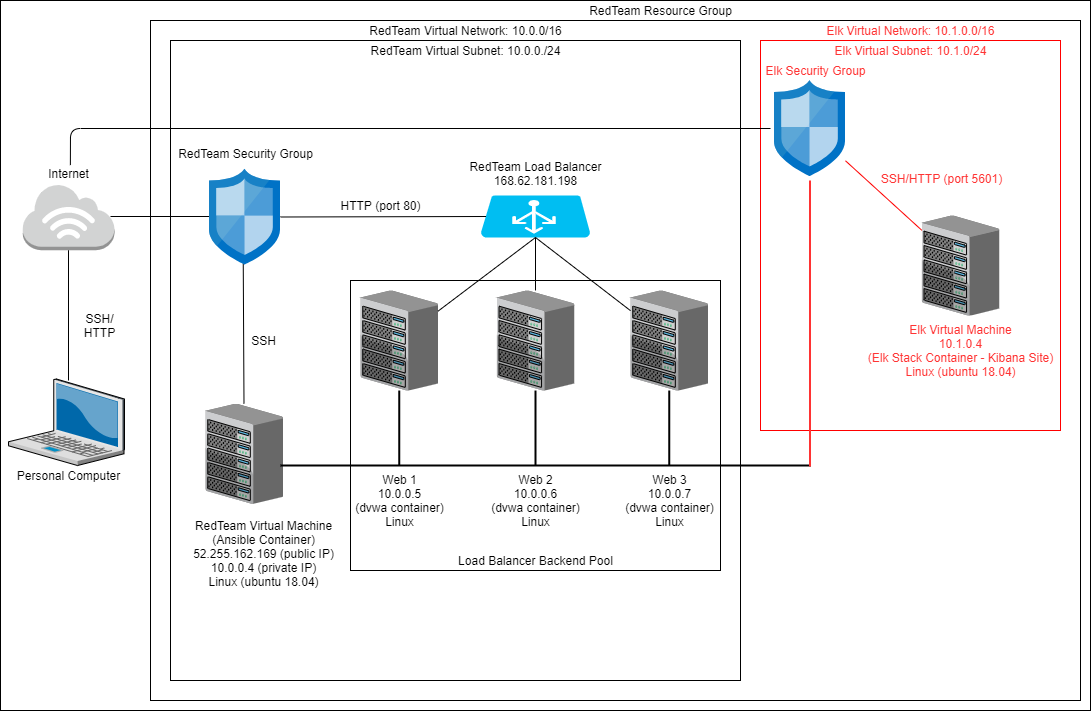

The diagram above was exported from draw.io. Its source (the exported page's mxGraphModel, read from the mxfile embedded in the PNG):
<mxGraphModel dx="1635" dy="866" grid="1" gridSize="10" guides="1" tooltips="1" connect="1" arrows="1" fold="1" page="1" pageScale="1" pageWidth="1100" pageHeight="850" math="0" shadow="0">
  <root>
    <mxCell id="0" />
    <mxCell id="1" parent="0" />
    <mxCell id="UTQ0W8oMT7icWyQ5IwPq-1" value="" style="rounded=0;whiteSpace=wrap;html=1;" parent="1" vertex="1">
      <mxGeometry y="110" width="1090" height="710" as="geometry" />
    </mxCell>
    <mxCell id="Kyjbh6h67678_VogVZg4-14" value="" style="rounded=0;whiteSpace=wrap;html=1;" parent="1" vertex="1">
      <mxGeometry x="150" y="130" width="930" height="680" as="geometry" />
    </mxCell>
    <mxCell id="Kyjbh6h67678_VogVZg4-13" value="" style="rounded=0;whiteSpace=wrap;html=1;" parent="1" vertex="1">
      <mxGeometry x="170" y="150" width="570" height="640" as="geometry" />
    </mxCell>
    <mxCell id="Kyjbh6h67678_VogVZg4-30" value="" style="rounded=0;whiteSpace=wrap;html=1;" parent="1" vertex="1">
      <mxGeometry x="350" y="390" width="370" height="290" as="geometry" />
    </mxCell>
    <mxCell id="Kyjbh6h67678_VogVZg4-1" value="" style="verticalLabelPosition=bottom;aspect=fixed;html=1;verticalAlign=top;strokeColor=none;align=center;outlineConnect=0;shape=mxgraph.citrix.laptop_2;" parent="1" vertex="1">
      <mxGeometry x="8" y="488.52" width="116" height="86.5" as="geometry" />
    </mxCell>
    <mxCell id="Kyjbh6h67678_VogVZg4-2" value="" style="outlineConnect=0;dashed=0;verticalLabelPosition=bottom;verticalAlign=top;align=center;html=1;shape=mxgraph.aws3.internet_3;fillColor=#D2D3D3;gradientColor=none;" parent="1" vertex="1">
      <mxGeometry x="22.13" y="293.25" width="91.75" height="66.5" as="geometry" />
    </mxCell>
    <mxCell id="Kyjbh6h67678_VogVZg4-3" value="" style="endArrow=none;html=1;" parent="1" source="Kyjbh6h67678_VogVZg4-2" edge="1">
      <mxGeometry width="50" height="50" relative="1" as="geometry">
        <mxPoint x="67.5" y="452" as="sourcePoint" />
        <mxPoint x="68" y="490" as="targetPoint" />
      </mxGeometry>
    </mxCell>
    <mxCell id="Kyjbh6h67678_VogVZg4-4" value="Personal Computer" style="text;html=1;align=center;verticalAlign=middle;resizable=0;points=[];autosize=1;strokeColor=none;" parent="1" vertex="1">
      <mxGeometry x="8" y="575.02" width="120" height="20" as="geometry" />
    </mxCell>
    <mxCell id="Kyjbh6h67678_VogVZg4-5" value="Internet" style="text;html=1;align=center;verticalAlign=middle;resizable=0;points=[];autosize=1;strokeColor=none;" parent="1" vertex="1">
      <mxGeometry x="38.01" y="273.25" width="60" height="20" as="geometry" />
    </mxCell>
    <mxCell id="Kyjbh6h67678_VogVZg4-7" value="" style="endArrow=none;html=1;" parent="1" edge="1">
      <mxGeometry width="50" height="50" relative="1" as="geometry">
        <mxPoint x="110" y="326" as="sourcePoint" />
        <mxPoint x="210" y="326" as="targetPoint" />
      </mxGeometry>
    </mxCell>
    <mxCell id="Kyjbh6h67678_VogVZg4-8" value="RedTeam Security Group" style="text;html=1;align=center;verticalAlign=middle;resizable=0;points=[];autosize=1;strokeColor=none;" parent="1" vertex="1">
      <mxGeometry x="169.5" y="253" width="150" height="20" as="geometry" />
    </mxCell>
    <mxCell id="Kyjbh6h67678_VogVZg4-10" value="" style="verticalLabelPosition=bottom;aspect=fixed;html=1;verticalAlign=top;strokeColor=none;align=center;outlineConnect=0;shape=mxgraph.citrix.chassis;" parent="1" vertex="1">
      <mxGeometry x="205" y="513.22" width="77.5" height="100.05" as="geometry" />
    </mxCell>
    <mxCell id="Kyjbh6h67678_VogVZg4-11" value="" style="endArrow=none;html=1;" parent="1" source="Kyjbh6h67678_VogVZg4-10" edge="1">
      <mxGeometry width="50" height="50" relative="1" as="geometry">
        <mxPoint x="490" y="580" as="sourcePoint" />
        <mxPoint x="242.74551732877148" y="373" as="targetPoint" />
      </mxGeometry>
    </mxCell>
    <mxCell id="Kyjbh6h67678_VogVZg4-12" value="RedTeam Virtual Machine&lt;br&gt;(Ansible Container)&lt;br&gt;&lt;span style=&quot;font-size: 12px&quot;&gt;52.255.162.169 (public IP)&lt;/span&gt;&lt;br&gt;10.0.0.4 (private IP)&lt;br&gt;Linux (ubuntu 18.04)&lt;br&gt;" style="text;html=1;align=center;verticalAlign=middle;resizable=0;points=[];autosize=1;strokeColor=none;" parent="1" vertex="1">
      <mxGeometry x="182.5" y="628.27" width="160" height="70" as="geometry" />
    </mxCell>
    <mxCell id="Kyjbh6h67678_VogVZg4-15" style="edgeStyle=orthogonalEdgeStyle;rounded=0;orthogonalLoop=1;jettySize=auto;html=1;exitX=0.5;exitY=1;exitDx=0;exitDy=0;" parent="1" source="Kyjbh6h67678_VogVZg4-14" target="Kyjbh6h67678_VogVZg4-14" edge="1">
      <mxGeometry relative="1" as="geometry" />
    </mxCell>
    <mxCell id="Kyjbh6h67678_VogVZg4-16" value="RedTeam Resource Group" style="text;html=1;align=center;verticalAlign=middle;resizable=0;points=[];autosize=1;strokeColor=none;" parent="1" vertex="1">
      <mxGeometry x="580" y="110" width="160" height="20" as="geometry" />
    </mxCell>
    <mxCell id="Kyjbh6h67678_VogVZg4-17" value="RedTeam Virtual Network: 10.0.0/16" style="text;html=1;align=center;verticalAlign=middle;resizable=0;points=[];autosize=1;strokeColor=none;" parent="1" vertex="1">
      <mxGeometry x="360" y="130" width="210" height="20" as="geometry" />
    </mxCell>
    <mxCell id="Kyjbh6h67678_VogVZg4-18" value="RedTeam Virtual Subnet: 10.0.0./24" style="text;html=1;align=center;verticalAlign=middle;resizable=0;points=[];autosize=1;strokeColor=none;" parent="1" vertex="1">
      <mxGeometry x="360" y="150" width="210" height="20" as="geometry" />
    </mxCell>
    <mxCell id="Kyjbh6h67678_VogVZg4-19" value="SSH" style="text;html=1;align=center;verticalAlign=middle;resizable=0;points=[];autosize=1;strokeColor=none;" parent="1" vertex="1">
      <mxGeometry x="242.5" y="440" width="40" height="20" as="geometry" />
    </mxCell>
    <mxCell id="Kyjbh6h67678_VogVZg4-20" value="" style="verticalLabelPosition=bottom;html=1;verticalAlign=top;align=center;strokeColor=none;fillColor=#00BEF2;shape=mxgraph.azure.azure_load_balancer;" parent="1" vertex="1">
      <mxGeometry x="480" y="305" width="110" height="42" as="geometry" />
    </mxCell>
    <mxCell id="Kyjbh6h67678_VogVZg4-21" value="RedTeam Load Balancer&lt;br&gt;168.62.181.198" style="text;html=1;align=center;verticalAlign=middle;resizable=0;points=[];autosize=1;strokeColor=none;" parent="1" vertex="1">
      <mxGeometry x="460" y="268" width="150" height="30" as="geometry" />
    </mxCell>
    <mxCell id="Kyjbh6h67678_VogVZg4-22" value="" style="endArrow=none;html=1;exitX=0.05;exitY=0.5;exitDx=0;exitDy=0;exitPerimeter=0;" parent="1" source="Kyjbh6h67678_VogVZg4-20" edge="1">
      <mxGeometry width="50" height="50" relative="1" as="geometry">
        <mxPoint x="490" y="440" as="sourcePoint" />
        <mxPoint x="280" y="326.5" as="targetPoint" />
      </mxGeometry>
    </mxCell>
    <mxCell id="Kyjbh6h67678_VogVZg4-24" value="" style="verticalLabelPosition=bottom;aspect=fixed;html=1;verticalAlign=top;strokeColor=none;align=center;outlineConnect=0;shape=mxgraph.citrix.chassis;" parent="1" vertex="1">
      <mxGeometry x="496.25" y="399.97" width="77.5" height="100.05" as="geometry" />
    </mxCell>
    <mxCell id="Kyjbh6h67678_VogVZg4-25" value="" style="verticalLabelPosition=bottom;aspect=fixed;html=1;verticalAlign=top;strokeColor=none;align=center;outlineConnect=0;shape=mxgraph.citrix.chassis;" parent="1" vertex="1">
      <mxGeometry x="360" y="399.97" width="77.5" height="100.05" as="geometry" />
    </mxCell>
    <mxCell id="Kyjbh6h67678_VogVZg4-26" value="" style="verticalLabelPosition=bottom;aspect=fixed;html=1;verticalAlign=top;strokeColor=none;align=center;outlineConnect=0;shape=mxgraph.citrix.chassis;" parent="1" vertex="1">
      <mxGeometry x="630" y="399.97" width="77.5" height="100.05" as="geometry" />
    </mxCell>
    <mxCell id="Kyjbh6h67678_VogVZg4-31" value="HTTP (port 80)" style="text;html=1;align=center;verticalAlign=middle;resizable=0;points=[];autosize=1;strokeColor=none;" parent="1" vertex="1">
      <mxGeometry x="330" y="305" width="100" height="20" as="geometry" />
    </mxCell>
    <mxCell id="Kyjbh6h67678_VogVZg4-32" value="Load Balancer Backend Pool" style="text;html=1;align=center;verticalAlign=middle;resizable=0;points=[];autosize=1;strokeColor=none;" parent="1" vertex="1">
      <mxGeometry x="450" y="660" width="170" height="20" as="geometry" />
    </mxCell>
    <mxCell id="Kyjbh6h67678_VogVZg4-33" value="Web 1&lt;br&gt;10.0.0.5&lt;br&gt;(dvwa container)&lt;br&gt;Linux&lt;br&gt;" style="text;html=1;align=center;verticalAlign=middle;resizable=0;points=[];autosize=1;strokeColor=none;" parent="1" vertex="1">
      <mxGeometry x="348.75" y="580.02" width="100" height="60" as="geometry" />
    </mxCell>
    <mxCell id="Kyjbh6h67678_VogVZg4-34" value="Web 2&lt;br&gt;10.0.0.6&lt;br&gt;(dvwa container)&lt;br&gt;Linux" style="text;html=1;align=center;verticalAlign=middle;resizable=0;points=[];autosize=1;strokeColor=none;" parent="1" vertex="1">
      <mxGeometry x="485" y="580.02" width="100" height="60" as="geometry" />
    </mxCell>
    <mxCell id="Kyjbh6h67678_VogVZg4-35" value="Web 3&lt;br&gt;10.0.0.7&lt;br&gt;(dvwa container)&lt;br&gt;Linux" style="text;html=1;align=center;verticalAlign=middle;resizable=0;points=[];autosize=1;strokeColor=none;" parent="1" vertex="1">
      <mxGeometry x="618.75" y="580.02" width="100" height="60" as="geometry" />
    </mxCell>
    <mxCell id="Kyjbh6h67678_VogVZg4-36" value="" style="line;strokeWidth=2;html=1;" parent="1" vertex="1">
      <mxGeometry x="280" y="570" width="530" height="10" as="geometry" />
    </mxCell>
    <mxCell id="Kyjbh6h67678_VogVZg4-37" value="" style="line;strokeWidth=2;direction=south;html=1;" parent="1" vertex="1">
      <mxGeometry x="393.75" y="500.02" width="10" height="75" as="geometry" />
    </mxCell>
    <mxCell id="Kyjbh6h67678_VogVZg4-38" value="" style="line;strokeWidth=2;direction=south;html=1;" parent="1" vertex="1">
      <mxGeometry x="530" y="500.02" width="10" height="75" as="geometry" />
    </mxCell>
    <mxCell id="Kyjbh6h67678_VogVZg4-39" value="" style="line;strokeWidth=2;direction=south;html=1;" parent="1" vertex="1">
      <mxGeometry x="663.75" y="500.02" width="10" height="75" as="geometry" />
    </mxCell>
    <mxCell id="Kyjbh6h67678_VogVZg4-52" value="" style="endArrow=none;html=1;entryX=0.5;entryY=1;entryDx=0;entryDy=0;entryPerimeter=0;" parent="1" source="Kyjbh6h67678_VogVZg4-25" target="Kyjbh6h67678_VogVZg4-20" edge="1">
      <mxGeometry width="50" height="50" relative="1" as="geometry">
        <mxPoint x="520" y="500" as="sourcePoint" />
        <mxPoint x="570" y="450" as="targetPoint" />
      </mxGeometry>
    </mxCell>
    <mxCell id="Kyjbh6h67678_VogVZg4-53" value="" style="endArrow=none;html=1;entryX=0.5;entryY=1;entryDx=0;entryDy=0;entryPerimeter=0;" parent="1" source="Kyjbh6h67678_VogVZg4-24" target="Kyjbh6h67678_VogVZg4-20" edge="1">
      <mxGeometry width="50" height="50" relative="1" as="geometry">
        <mxPoint x="520" y="500" as="sourcePoint" />
        <mxPoint x="570" y="450" as="targetPoint" />
      </mxGeometry>
    </mxCell>
    <mxCell id="Kyjbh6h67678_VogVZg4-54" value="" style="endArrow=none;html=1;entryX=0.5;entryY=1;entryDx=0;entryDy=0;entryPerimeter=0;" parent="1" source="Kyjbh6h67678_VogVZg4-26" target="Kyjbh6h67678_VogVZg4-20" edge="1">
      <mxGeometry width="50" height="50" relative="1" as="geometry">
        <mxPoint x="520" y="500" as="sourcePoint" />
        <mxPoint x="570" y="450" as="targetPoint" />
      </mxGeometry>
    </mxCell>
    <mxCell id="Kyjbh6h67678_VogVZg4-56" value="" style="aspect=fixed;html=1;points=[];align=center;image;fontSize=12;image=img/lib/mscae/Network_Security_Groups_Classic.svg;" parent="1" vertex="1">
      <mxGeometry x="209" y="278.53" width="71" height="95.95" as="geometry" />
    </mxCell>
    <mxCell id="Kyjbh6h67678_VogVZg4-59" value="" style="rounded=0;whiteSpace=wrap;html=1;strokeColor=#FF0000;" parent="1" vertex="1">
      <mxGeometry x="760" y="150" width="300" height="390" as="geometry" />
    </mxCell>
    <mxCell id="Kyjbh6h67678_VogVZg4-60" value="&lt;font color=&quot;#ff3333&quot;&gt;Elk Virtual Network: 10.1.0.0/16&lt;/font&gt;" style="text;html=1;align=center;verticalAlign=middle;resizable=0;points=[];autosize=1;strokeColor=none;" parent="1" vertex="1">
      <mxGeometry x="820" y="130" width="180" height="20" as="geometry" />
    </mxCell>
    <mxCell id="Kyjbh6h67678_VogVZg4-63" value="" style="verticalLabelPosition=bottom;aspect=fixed;html=1;verticalAlign=top;strokeColor=none;align=center;outlineConnect=0;shape=mxgraph.citrix.chassis;" parent="1" vertex="1">
      <mxGeometry x="921.25" y="325" width="77.5" height="100.05" as="geometry" />
    </mxCell>
    <mxCell id="Kyjbh6h67678_VogVZg4-67" value="&lt;font color=&quot;#ff3333&quot;&gt;Elk Virtual Machine&lt;br&gt;10.1.0.4&lt;br&gt;(Elk Stack Container - Kibana Site)&lt;br&gt;Linux (ubuntu 18.04)&lt;/font&gt;" style="text;html=1;align=center;verticalAlign=middle;resizable=0;points=[];autosize=1;strokeColor=none;" parent="1" vertex="1">
      <mxGeometry x="860" y="430" width="200" height="60" as="geometry" />
    </mxCell>
    <mxCell id="Kyjbh6h67678_VogVZg4-68" value="&lt;font color=&quot;#ff3333&quot;&gt;SSH/HTTP (port 5601)&lt;/font&gt;" style="text;html=1;align=center;verticalAlign=middle;resizable=0;points=[];autosize=1;strokeColor=none;" parent="1" vertex="1">
      <mxGeometry x="871.25" y="278" width="140" height="20" as="geometry" />
    </mxCell>
    <mxCell id="Kyjbh6h67678_VogVZg4-69" value="" style="aspect=fixed;html=1;points=[];align=center;image;fontSize=12;image=img/lib/mscae/Network_Security_Groups_Classic.svg;" parent="1" vertex="1">
      <mxGeometry x="774" y="189.99999999999994" width="71" height="95.95" as="geometry" />
    </mxCell>
    <mxCell id="Kyjbh6h67678_VogVZg4-71" value="&lt;font color=&quot;#ff3333&quot;&gt;Elk Security Group&lt;/font&gt;" style="text;html=1;align=center;verticalAlign=middle;resizable=0;points=[];autosize=1;strokeColor=none;" parent="1" vertex="1">
      <mxGeometry x="754.5" y="170" width="120" height="20" as="geometry" />
    </mxCell>
    <mxCell id="Kyjbh6h67678_VogVZg4-73" value="" style="endArrow=none;html=1;exitX=0.531;exitY=0.067;exitDx=0;exitDy=0;exitPerimeter=0;" parent="1" source="Kyjbh6h67678_VogVZg4-5" edge="1">
      <mxGeometry width="50" height="50" relative="1" as="geometry">
        <mxPoint x="520" y="490" as="sourcePoint" />
        <mxPoint x="770" y="238" as="targetPoint" />
        <Array as="points">
          <mxPoint x="70" y="238" />
        </Array>
      </mxGeometry>
    </mxCell>
    <mxCell id="Kyjbh6h67678_VogVZg4-74" value="" style="endArrow=none;html=1;strokeColor=#FF0000;" parent="1" source="Kyjbh6h67678_VogVZg4-69" target="Kyjbh6h67678_VogVZg4-63" edge="1">
      <mxGeometry width="50" height="50" relative="1" as="geometry">
        <mxPoint x="520" y="490" as="sourcePoint" />
        <mxPoint x="570" y="440" as="targetPoint" />
      </mxGeometry>
    </mxCell>
    <mxCell id="Kyjbh6h67678_VogVZg4-75" value="&lt;font color=&quot;#ff3333&quot;&gt;Elk Virtual Subnet: 10.1.0/24&lt;/font&gt;" style="text;html=1;align=center;verticalAlign=middle;resizable=0;points=[];autosize=1;strokeColor=none;" parent="1" vertex="1">
      <mxGeometry x="825" y="150" width="170" height="20" as="geometry" />
    </mxCell>
    <mxCell id="Kyjbh6h67678_VogVZg4-76" value="SSH/&lt;br&gt;HTTP" style="text;html=1;align=center;verticalAlign=middle;resizable=0;points=[];autosize=1;strokeColor=none;" parent="1" vertex="1">
      <mxGeometry x="74" y="420" width="50" height="30" as="geometry" />
    </mxCell>
    <mxCell id="7uwDGNzgUEhtb6JZ3hN6-1" value="" style="line;strokeWidth=2;direction=south;html=1;strokeColor=#FF3333;" parent="1" vertex="1">
      <mxGeometry x="804.5" y="290" width="10" height="286.02" as="geometry" />
    </mxCell>
  </root>
</mxGraphModel>